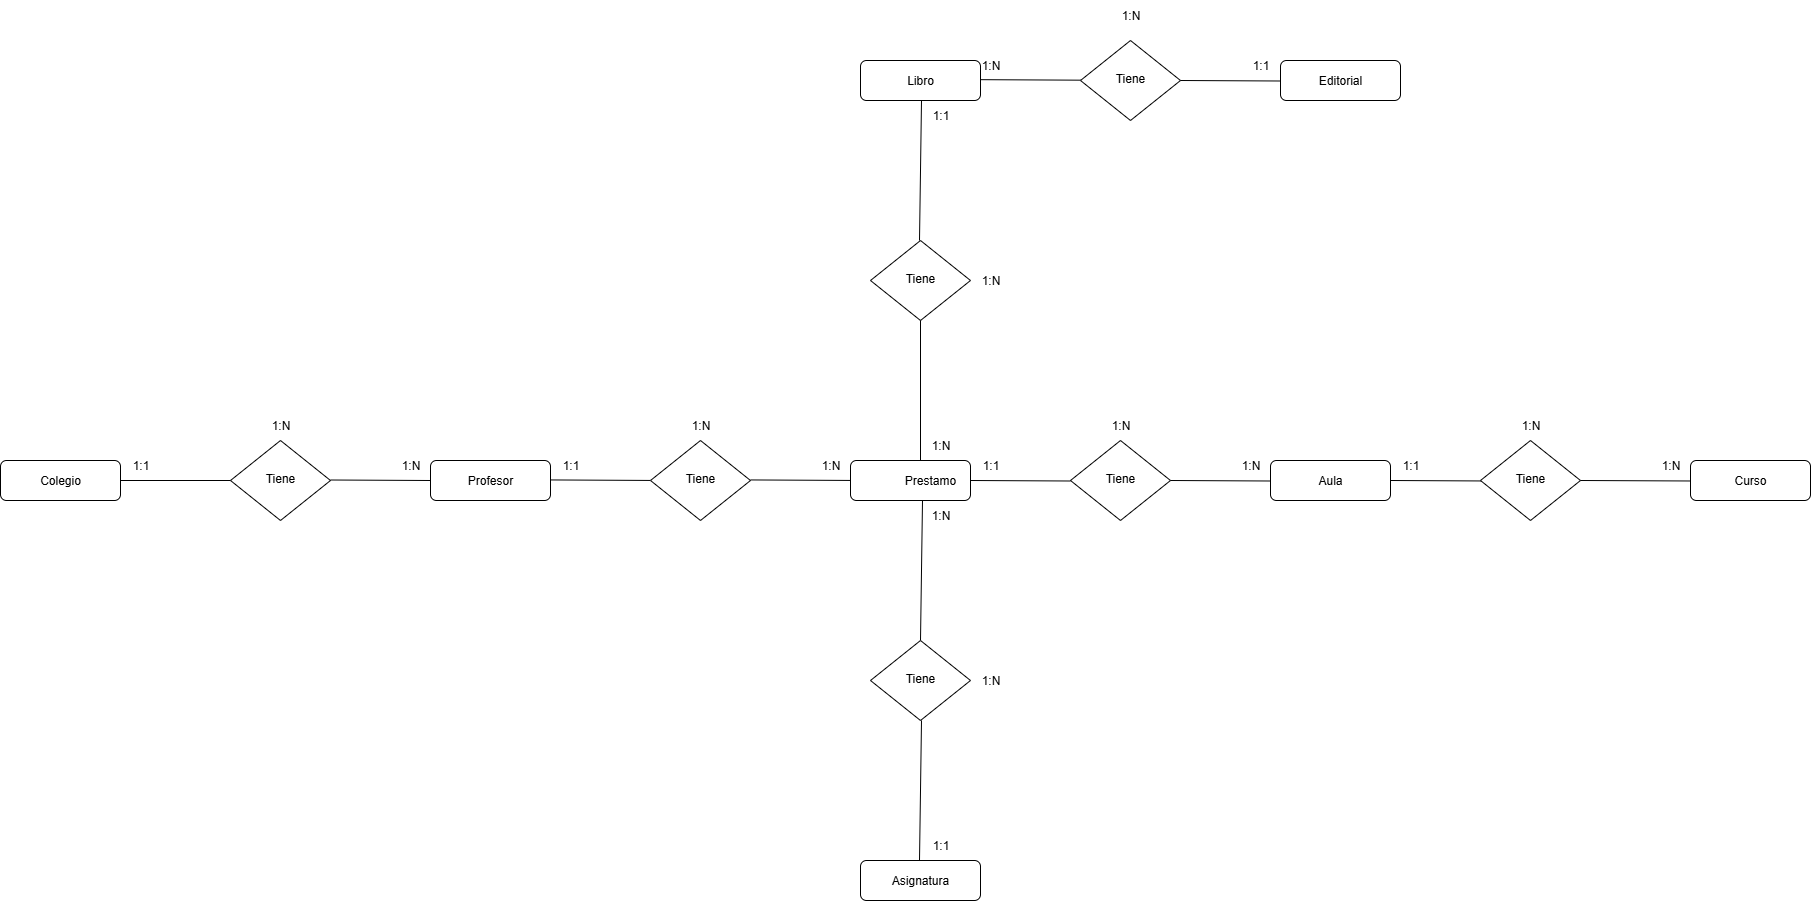

The diagram above was exported from draw.io. Its source (the exported page's mxGraphModel, read from the mxfile embedded in the PNG):
<mxGraphModel dx="780" dy="2775" grid="1" gridSize="10" guides="1" tooltips="1" connect="1" arrows="1" fold="1" page="1" pageScale="1" pageWidth="827" pageHeight="1169" math="0" shadow="0">
  <root>
    <mxCell id="WIyWlLk6GJQsqaUBKTNV-0" />
    <mxCell id="WIyWlLk6GJQsqaUBKTNV-1" parent="WIyWlLk6GJQsqaUBKTNV-0" />
    <mxCell id="WIyWlLk6GJQsqaUBKTNV-3" value="Colegio" style="rounded=1;whiteSpace=wrap;html=1;fontSize=12;glass=0;strokeWidth=1;shadow=0;" parent="WIyWlLk6GJQsqaUBKTNV-1" vertex="1">
      <mxGeometry x="160" y="80" width="120" height="40" as="geometry" />
    </mxCell>
    <mxCell id="WIyWlLk6GJQsqaUBKTNV-6" value="Tiene" style="rhombus;whiteSpace=wrap;html=1;shadow=0;fontFamily=Helvetica;fontSize=12;align=center;strokeWidth=1;spacing=6;spacingTop=-4;" parent="WIyWlLk6GJQsqaUBKTNV-1" vertex="1">
      <mxGeometry x="390" y="60" width="100" height="80" as="geometry" />
    </mxCell>
    <mxCell id="WIyWlLk6GJQsqaUBKTNV-11" value="Profesor" style="rounded=1;whiteSpace=wrap;html=1;fontSize=12;glass=0;strokeWidth=1;shadow=0;" parent="WIyWlLk6GJQsqaUBKTNV-1" vertex="1">
      <mxGeometry x="590" y="80" width="120" height="40" as="geometry" />
    </mxCell>
    <mxCell id="UIkEq0poO56NoPJWTnGB-1" value="" style="endArrow=none;html=1;rounded=0;entryX=0;entryY=0.5;entryDx=0;entryDy=0;" parent="WIyWlLk6GJQsqaUBKTNV-1" target="WIyWlLk6GJQsqaUBKTNV-6" edge="1">
      <mxGeometry width="50" height="50" relative="1" as="geometry">
        <mxPoint x="280" y="100" as="sourcePoint" />
        <mxPoint x="330" y="50" as="targetPoint" />
      </mxGeometry>
    </mxCell>
    <mxCell id="UIkEq0poO56NoPJWTnGB-2" value="" style="endArrow=none;html=1;rounded=0;" parent="WIyWlLk6GJQsqaUBKTNV-1" edge="1">
      <mxGeometry width="50" height="50" relative="1" as="geometry">
        <mxPoint x="490" y="99.5" as="sourcePoint" />
        <mxPoint x="590" y="100" as="targetPoint" />
      </mxGeometry>
    </mxCell>
    <mxCell id="Ip18OEHXxBvjIFa1xPJJ-28" value="" style="endArrow=none;html=1;rounded=0;" parent="WIyWlLk6GJQsqaUBKTNV-1" edge="1">
      <mxGeometry width="50" height="50" relative="1" as="geometry">
        <mxPoint x="710" y="99.44" as="sourcePoint" />
        <mxPoint x="810" y="99.94" as="targetPoint" />
      </mxGeometry>
    </mxCell>
    <mxCell id="Ip18OEHXxBvjIFa1xPJJ-29" value="Tiene" style="rhombus;whiteSpace=wrap;html=1;shadow=0;fontFamily=Helvetica;fontSize=12;align=center;strokeWidth=1;spacing=6;spacingTop=-4;" parent="WIyWlLk6GJQsqaUBKTNV-1" vertex="1">
      <mxGeometry x="810" y="60" width="100" height="80" as="geometry" />
    </mxCell>
    <mxCell id="Ip18OEHXxBvjIFa1xPJJ-30" value="" style="endArrow=none;html=1;rounded=0;" parent="WIyWlLk6GJQsqaUBKTNV-1" edge="1">
      <mxGeometry width="50" height="50" relative="1" as="geometry">
        <mxPoint x="910" y="99.44" as="sourcePoint" />
        <mxPoint x="1010" y="99.94" as="targetPoint" />
      </mxGeometry>
    </mxCell>
    <mxCell id="Ip18OEHXxBvjIFa1xPJJ-31" value="&lt;blockquote style=&quot;margin: 0 0 0 40px; border: none; padding: 0px;&quot;&gt;Prestamo&lt;/blockquote&gt;" style="rounded=1;whiteSpace=wrap;html=1;fontSize=12;glass=0;strokeWidth=1;shadow=0;" parent="WIyWlLk6GJQsqaUBKTNV-1" vertex="1">
      <mxGeometry x="1010" y="80" width="120" height="40" as="geometry" />
    </mxCell>
    <mxCell id="etJcTbk9o_n-dvp5nY5V-36" value="1:1" style="text;html=1;align=center;verticalAlign=middle;resizable=0;points=[];autosize=1;strokeColor=none;fillColor=none;" vertex="1" parent="WIyWlLk6GJQsqaUBKTNV-1">
      <mxGeometry x="280" y="70" width="40" height="30" as="geometry" />
    </mxCell>
    <mxCell id="etJcTbk9o_n-dvp5nY5V-39" value="1:N" style="text;html=1;align=center;verticalAlign=middle;resizable=0;points=[];autosize=1;strokeColor=none;fillColor=none;" vertex="1" parent="WIyWlLk6GJQsqaUBKTNV-1">
      <mxGeometry x="550" y="70" width="40" height="30" as="geometry" />
    </mxCell>
    <mxCell id="etJcTbk9o_n-dvp5nY5V-40" value="1:N" style="text;html=1;align=center;verticalAlign=middle;resizable=0;points=[];autosize=1;strokeColor=none;fillColor=none;" vertex="1" parent="WIyWlLk6GJQsqaUBKTNV-1">
      <mxGeometry x="420" y="30" width="40" height="30" as="geometry" />
    </mxCell>
    <mxCell id="etJcTbk9o_n-dvp5nY5V-55" value="" style="endArrow=none;html=1;rounded=0;" edge="1" parent="WIyWlLk6GJQsqaUBKTNV-1">
      <mxGeometry width="50" height="50" relative="1" as="geometry">
        <mxPoint x="1080" y="260" as="sourcePoint" />
        <mxPoint x="1082" y="120" as="targetPoint" />
      </mxGeometry>
    </mxCell>
    <mxCell id="etJcTbk9o_n-dvp5nY5V-56" value="" style="endArrow=none;html=1;rounded=0;entryX=0.5;entryY=1;entryDx=0;entryDy=0;" edge="1" parent="WIyWlLk6GJQsqaUBKTNV-1" target="etJcTbk9o_n-dvp5nY5V-59">
      <mxGeometry width="50" height="50" relative="1" as="geometry">
        <mxPoint x="1080" y="80" as="sourcePoint" />
        <mxPoint x="1082" y="-60" as="targetPoint" />
      </mxGeometry>
    </mxCell>
    <mxCell id="etJcTbk9o_n-dvp5nY5V-59" value="Tiene" style="rhombus;whiteSpace=wrap;html=1;shadow=0;fontFamily=Helvetica;fontSize=12;align=center;strokeWidth=1;spacing=6;spacingTop=-4;" vertex="1" parent="WIyWlLk6GJQsqaUBKTNV-1">
      <mxGeometry x="1030" y="-140" width="100" height="80" as="geometry" />
    </mxCell>
    <mxCell id="etJcTbk9o_n-dvp5nY5V-60" value="" style="endArrow=none;html=1;rounded=0;" edge="1" parent="WIyWlLk6GJQsqaUBKTNV-1">
      <mxGeometry width="50" height="50" relative="1" as="geometry">
        <mxPoint x="1079" y="-140" as="sourcePoint" />
        <mxPoint x="1081" y="-280" as="targetPoint" />
      </mxGeometry>
    </mxCell>
    <mxCell id="etJcTbk9o_n-dvp5nY5V-61" value="Libro" style="rounded=1;whiteSpace=wrap;html=1;fontSize=12;glass=0;strokeWidth=1;shadow=0;" vertex="1" parent="WIyWlLk6GJQsqaUBKTNV-1">
      <mxGeometry x="1020" y="-320" width="120" height="40" as="geometry" />
    </mxCell>
    <mxCell id="etJcTbk9o_n-dvp5nY5V-62" value="Tiene" style="rhombus;whiteSpace=wrap;html=1;shadow=0;fontFamily=Helvetica;fontSize=12;align=center;strokeWidth=1;spacing=6;spacingTop=-4;" vertex="1" parent="WIyWlLk6GJQsqaUBKTNV-1">
      <mxGeometry x="1230" y="60" width="100" height="80" as="geometry" />
    </mxCell>
    <mxCell id="etJcTbk9o_n-dvp5nY5V-63" value="" style="endArrow=none;html=1;rounded=0;" edge="1" parent="WIyWlLk6GJQsqaUBKTNV-1">
      <mxGeometry width="50" height="50" relative="1" as="geometry">
        <mxPoint x="1330" y="100" as="sourcePoint" />
        <mxPoint x="1430" y="100.5" as="targetPoint" />
      </mxGeometry>
    </mxCell>
    <mxCell id="etJcTbk9o_n-dvp5nY5V-64" value="Aula" style="rounded=1;whiteSpace=wrap;html=1;fontSize=12;glass=0;strokeWidth=1;shadow=0;" vertex="1" parent="WIyWlLk6GJQsqaUBKTNV-1">
      <mxGeometry x="1430" y="80" width="120" height="40" as="geometry" />
    </mxCell>
    <mxCell id="etJcTbk9o_n-dvp5nY5V-65" value="Tiene" style="rhombus;whiteSpace=wrap;html=1;shadow=0;fontFamily=Helvetica;fontSize=12;align=center;strokeWidth=1;spacing=6;spacingTop=-4;" vertex="1" parent="WIyWlLk6GJQsqaUBKTNV-1">
      <mxGeometry x="1030" y="260" width="100" height="80" as="geometry" />
    </mxCell>
    <mxCell id="etJcTbk9o_n-dvp5nY5V-66" value="" style="endArrow=none;html=1;rounded=0;" edge="1" parent="WIyWlLk6GJQsqaUBKTNV-1">
      <mxGeometry width="50" height="50" relative="1" as="geometry">
        <mxPoint x="1079" y="480" as="sourcePoint" />
        <mxPoint x="1081" y="340" as="targetPoint" />
      </mxGeometry>
    </mxCell>
    <mxCell id="etJcTbk9o_n-dvp5nY5V-67" value="Asignatura" style="rounded=1;whiteSpace=wrap;html=1;fontSize=12;glass=0;strokeWidth=1;shadow=0;" vertex="1" parent="WIyWlLk6GJQsqaUBKTNV-1">
      <mxGeometry x="1020" y="480" width="120" height="40" as="geometry" />
    </mxCell>
    <mxCell id="etJcTbk9o_n-dvp5nY5V-69" value="" style="endArrow=none;html=1;rounded=0;" edge="1" parent="WIyWlLk6GJQsqaUBKTNV-1">
      <mxGeometry width="50" height="50" relative="1" as="geometry">
        <mxPoint x="1140" y="-300.83" as="sourcePoint" />
        <mxPoint x="1240" y="-300.33" as="targetPoint" />
      </mxGeometry>
    </mxCell>
    <mxCell id="etJcTbk9o_n-dvp5nY5V-70" value="Tiene" style="rhombus;whiteSpace=wrap;html=1;shadow=0;fontFamily=Helvetica;fontSize=12;align=center;strokeWidth=1;spacing=6;spacingTop=-4;" vertex="1" parent="WIyWlLk6GJQsqaUBKTNV-1">
      <mxGeometry x="1240" y="-340" width="100" height="80" as="geometry" />
    </mxCell>
    <mxCell id="etJcTbk9o_n-dvp5nY5V-71" value="" style="endArrow=none;html=1;rounded=0;" edge="1" parent="WIyWlLk6GJQsqaUBKTNV-1" source="etJcTbk9o_n-dvp5nY5V-99">
      <mxGeometry width="50" height="50" relative="1" as="geometry">
        <mxPoint x="1340" y="-300.83" as="sourcePoint" />
        <mxPoint x="1440" y="-300.33" as="targetPoint" />
      </mxGeometry>
    </mxCell>
    <mxCell id="etJcTbk9o_n-dvp5nY5V-72" value="Editorial" style="rounded=1;whiteSpace=wrap;html=1;fontSize=12;glass=0;strokeWidth=1;shadow=0;" vertex="1" parent="WIyWlLk6GJQsqaUBKTNV-1">
      <mxGeometry x="1440" y="-320" width="120" height="40" as="geometry" />
    </mxCell>
    <mxCell id="etJcTbk9o_n-dvp5nY5V-73" value="" style="endArrow=none;html=1;rounded=0;" edge="1" parent="WIyWlLk6GJQsqaUBKTNV-1">
      <mxGeometry width="50" height="50" relative="1" as="geometry">
        <mxPoint x="1550" y="100" as="sourcePoint" />
        <mxPoint x="1650" y="100.5" as="targetPoint" />
      </mxGeometry>
    </mxCell>
    <mxCell id="etJcTbk9o_n-dvp5nY5V-74" value="Tiene" style="rhombus;whiteSpace=wrap;html=1;shadow=0;fontFamily=Helvetica;fontSize=12;align=center;strokeWidth=1;spacing=6;spacingTop=-4;" vertex="1" parent="WIyWlLk6GJQsqaUBKTNV-1">
      <mxGeometry x="1640" y="60" width="100" height="80" as="geometry" />
    </mxCell>
    <mxCell id="etJcTbk9o_n-dvp5nY5V-75" value="" style="endArrow=none;html=1;rounded=0;exitX=1;exitY=0.5;exitDx=0;exitDy=0;" edge="1" parent="WIyWlLk6GJQsqaUBKTNV-1" source="etJcTbk9o_n-dvp5nY5V-74">
      <mxGeometry width="50" height="50" relative="1" as="geometry">
        <mxPoint x="1754" y="100" as="sourcePoint" />
        <mxPoint x="1854" y="100.5" as="targetPoint" />
      </mxGeometry>
    </mxCell>
    <mxCell id="etJcTbk9o_n-dvp5nY5V-76" value="Curso" style="rounded=1;whiteSpace=wrap;html=1;fontSize=12;glass=0;strokeWidth=1;shadow=0;" vertex="1" parent="WIyWlLk6GJQsqaUBKTNV-1">
      <mxGeometry x="1850" y="80" width="120" height="40" as="geometry" />
    </mxCell>
    <mxCell id="etJcTbk9o_n-dvp5nY5V-77" value="1:N" style="text;html=1;align=center;verticalAlign=middle;resizable=0;points=[];autosize=1;strokeColor=none;fillColor=none;" vertex="1" parent="WIyWlLk6GJQsqaUBKTNV-1">
      <mxGeometry x="970" y="70" width="40" height="30" as="geometry" />
    </mxCell>
    <mxCell id="etJcTbk9o_n-dvp5nY5V-78" value="1:1" style="text;html=1;align=center;verticalAlign=middle;resizable=0;points=[];autosize=1;strokeColor=none;fillColor=none;" vertex="1" parent="WIyWlLk6GJQsqaUBKTNV-1">
      <mxGeometry x="710" y="70" width="40" height="30" as="geometry" />
    </mxCell>
    <mxCell id="etJcTbk9o_n-dvp5nY5V-79" value="1:N" style="text;html=1;align=center;verticalAlign=middle;resizable=0;points=[];autosize=1;strokeColor=none;fillColor=none;" vertex="1" parent="WIyWlLk6GJQsqaUBKTNV-1">
      <mxGeometry x="840" y="30" width="40" height="30" as="geometry" />
    </mxCell>
    <mxCell id="etJcTbk9o_n-dvp5nY5V-83" value="" style="endArrow=none;html=1;rounded=0;" edge="1" parent="WIyWlLk6GJQsqaUBKTNV-1" target="etJcTbk9o_n-dvp5nY5V-80">
      <mxGeometry width="50" height="50" relative="1" as="geometry">
        <mxPoint x="1130" y="100" as="sourcePoint" />
        <mxPoint x="1230" y="100.5" as="targetPoint" />
      </mxGeometry>
    </mxCell>
    <mxCell id="etJcTbk9o_n-dvp5nY5V-84" value="" style="endArrow=none;html=1;rounded=0;exitX=1;exitY=0.5;exitDx=0;exitDy=0;" edge="1" parent="WIyWlLk6GJQsqaUBKTNV-1" source="Ip18OEHXxBvjIFa1xPJJ-31" target="etJcTbk9o_n-dvp5nY5V-80">
      <mxGeometry width="50" height="50" relative="1" as="geometry">
        <mxPoint x="1130" y="100" as="sourcePoint" />
        <mxPoint x="1230" y="100.5" as="targetPoint" />
      </mxGeometry>
    </mxCell>
    <mxCell id="etJcTbk9o_n-dvp5nY5V-80" value="1:1" style="text;html=1;align=center;verticalAlign=middle;resizable=0;points=[];autosize=1;strokeColor=none;fillColor=none;" vertex="1" parent="WIyWlLk6GJQsqaUBKTNV-1">
      <mxGeometry x="1130" y="70" width="40" height="30" as="geometry" />
    </mxCell>
    <mxCell id="etJcTbk9o_n-dvp5nY5V-86" value="" style="endArrow=none;html=1;rounded=0;" edge="1" parent="WIyWlLk6GJQsqaUBKTNV-1">
      <mxGeometry width="50" height="50" relative="1" as="geometry">
        <mxPoint x="1130" y="100" as="sourcePoint" />
        <mxPoint x="1230" y="100.5" as="targetPoint" />
      </mxGeometry>
    </mxCell>
    <mxCell id="etJcTbk9o_n-dvp5nY5V-87" value="1:N" style="text;html=1;align=center;verticalAlign=middle;resizable=0;points=[];autosize=1;strokeColor=none;fillColor=none;" vertex="1" parent="WIyWlLk6GJQsqaUBKTNV-1">
      <mxGeometry x="1390" y="70" width="40" height="30" as="geometry" />
    </mxCell>
    <mxCell id="etJcTbk9o_n-dvp5nY5V-88" value="1:N" style="text;html=1;align=center;verticalAlign=middle;resizable=0;points=[];autosize=1;strokeColor=none;fillColor=none;" vertex="1" parent="WIyWlLk6GJQsqaUBKTNV-1">
      <mxGeometry x="1260" y="30" width="40" height="30" as="geometry" />
    </mxCell>
    <mxCell id="etJcTbk9o_n-dvp5nY5V-89" value="1:1" style="text;html=1;align=center;verticalAlign=middle;resizable=0;points=[];autosize=1;strokeColor=none;fillColor=none;" vertex="1" parent="WIyWlLk6GJQsqaUBKTNV-1">
      <mxGeometry x="1550" y="70" width="40" height="30" as="geometry" />
    </mxCell>
    <mxCell id="etJcTbk9o_n-dvp5nY5V-90" value="1:N" style="text;html=1;align=center;verticalAlign=middle;resizable=0;points=[];autosize=1;strokeColor=none;fillColor=none;" vertex="1" parent="WIyWlLk6GJQsqaUBKTNV-1">
      <mxGeometry x="1810" y="70" width="40" height="30" as="geometry" />
    </mxCell>
    <mxCell id="etJcTbk9o_n-dvp5nY5V-91" value="1:N" style="text;html=1;align=center;verticalAlign=middle;resizable=0;points=[];autosize=1;strokeColor=none;fillColor=none;" vertex="1" parent="WIyWlLk6GJQsqaUBKTNV-1">
      <mxGeometry x="1670" y="30" width="40" height="30" as="geometry" />
    </mxCell>
    <mxCell id="etJcTbk9o_n-dvp5nY5V-92" value="1:1" style="text;html=1;align=center;verticalAlign=middle;resizable=0;points=[];autosize=1;strokeColor=none;fillColor=none;" vertex="1" parent="WIyWlLk6GJQsqaUBKTNV-1">
      <mxGeometry x="1080" y="450" width="40" height="30" as="geometry" />
    </mxCell>
    <mxCell id="etJcTbk9o_n-dvp5nY5V-93" value="1:N" style="text;html=1;align=center;verticalAlign=middle;resizable=0;points=[];autosize=1;strokeColor=none;fillColor=none;" vertex="1" parent="WIyWlLk6GJQsqaUBKTNV-1">
      <mxGeometry x="1080" y="120" width="40" height="30" as="geometry" />
    </mxCell>
    <mxCell id="etJcTbk9o_n-dvp5nY5V-94" value="1:N" style="text;html=1;align=center;verticalAlign=middle;resizable=0;points=[];autosize=1;strokeColor=none;fillColor=none;" vertex="1" parent="WIyWlLk6GJQsqaUBKTNV-1">
      <mxGeometry x="1130" y="285" width="40" height="30" as="geometry" />
    </mxCell>
    <mxCell id="etJcTbk9o_n-dvp5nY5V-95" value="1:N" style="text;html=1;align=center;verticalAlign=middle;resizable=0;points=[];autosize=1;strokeColor=none;fillColor=none;" vertex="1" parent="WIyWlLk6GJQsqaUBKTNV-1">
      <mxGeometry x="1080" y="50" width="40" height="30" as="geometry" />
    </mxCell>
    <mxCell id="etJcTbk9o_n-dvp5nY5V-96" value="1:1" style="text;html=1;align=center;verticalAlign=middle;resizable=0;points=[];autosize=1;strokeColor=none;fillColor=none;" vertex="1" parent="WIyWlLk6GJQsqaUBKTNV-1">
      <mxGeometry x="1080" y="-280" width="40" height="30" as="geometry" />
    </mxCell>
    <mxCell id="etJcTbk9o_n-dvp5nY5V-97" value="1:N" style="text;html=1;align=center;verticalAlign=middle;resizable=0;points=[];autosize=1;strokeColor=none;fillColor=none;" vertex="1" parent="WIyWlLk6GJQsqaUBKTNV-1">
      <mxGeometry x="1130" y="-115" width="40" height="30" as="geometry" />
    </mxCell>
    <mxCell id="etJcTbk9o_n-dvp5nY5V-98" value="1:N" style="text;html=1;align=center;verticalAlign=middle;resizable=0;points=[];autosize=1;strokeColor=none;fillColor=none;" vertex="1" parent="WIyWlLk6GJQsqaUBKTNV-1">
      <mxGeometry x="1130" y="-330" width="40" height="30" as="geometry" />
    </mxCell>
    <mxCell id="etJcTbk9o_n-dvp5nY5V-99" value="1:1" style="text;html=1;align=center;verticalAlign=middle;resizable=0;points=[];autosize=1;strokeColor=none;fillColor=none;" vertex="1" parent="WIyWlLk6GJQsqaUBKTNV-1">
      <mxGeometry x="1400" y="-330" width="40" height="30" as="geometry" />
    </mxCell>
    <mxCell id="etJcTbk9o_n-dvp5nY5V-101" value="1:N" style="text;html=1;align=center;verticalAlign=middle;resizable=0;points=[];autosize=1;strokeColor=none;fillColor=none;" vertex="1" parent="WIyWlLk6GJQsqaUBKTNV-1">
      <mxGeometry x="1270" y="-380" width="40" height="30" as="geometry" />
    </mxCell>
    <mxCell id="etJcTbk9o_n-dvp5nY5V-102" value="" style="endArrow=none;html=1;rounded=0;" edge="1" parent="WIyWlLk6GJQsqaUBKTNV-1">
      <mxGeometry width="50" height="50" relative="1" as="geometry">
        <mxPoint x="1340" y="-300" as="sourcePoint" />
        <mxPoint x="1440" y="-299.5" as="targetPoint" />
      </mxGeometry>
    </mxCell>
  </root>
</mxGraphModel>